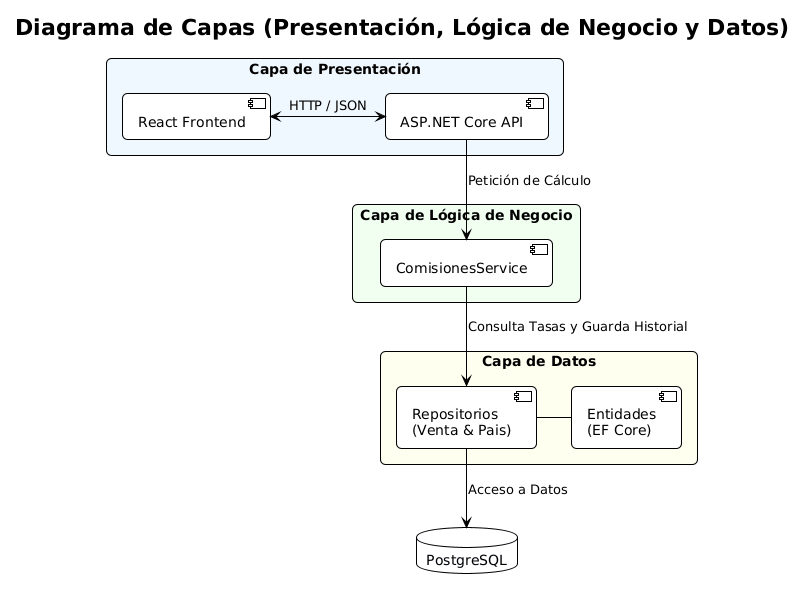

The diagram above was rendered by PlantUML. Its source (embedded in the PNG):
@startuml
!theme plain
skinparam packageStyle rectangle
skinparam roundCorner 10

title Diagrama de Capas (Presentación, Lógica de Negocio y Datos)

package "Capa de Presentación" #AliceBlue {
    [React Frontend] as UI
    [ASP.NET Core API] as API
    UI <-> API : HTTP / JSON
}

package "Capa de Lógica de Negocio" #HoneyDew {
    [ComisionesService] as Service
}

package "Capa de Datos" #Ivory {
    [Repositorios\n(Venta & Pais)] as Repo
    [Entidades\n(EF Core)] as Entities
    Repo - Entities
}

database "PostgreSQL" as DB #GhostWhite

' Flujo de Dependencias
API --> Service : Petición de Cálculo
Service --> Repo : Consulta Tasas y Guarda Historial
Repo --> DB : Acceso a Datos
@enduml